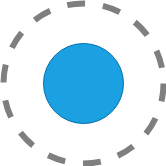

The diagram above was exported from draw.io. Its source (the exported page's mxGraphModel, read from the mxfile embedded in the PNG):
<mxGraphModel dx="600" dy="298" grid="1" gridSize="10" guides="1" tooltips="1" connect="1" arrows="1" fold="1" page="1" pageScale="1" pageWidth="827" pageHeight="1169" math="0" shadow="0">
  <root>
    <mxCell id="0" />
    <mxCell id="1" parent="0" />
    <mxCell id="ReQiJc8GWyf9vB02HppJ-1" value="" style="ellipse;whiteSpace=wrap;html=1;aspect=fixed;fillColor=#1ba1e2;strokeColor=#006EAF;fontColor=#ffffff;" vertex="1" parent="1">
      <mxGeometry x="360" y="240" width="80" height="80" as="geometry" />
    </mxCell>
    <mxCell id="ReQiJc8GWyf9vB02HppJ-2" value="" style="ellipse;whiteSpace=wrap;html=1;aspect=fixed;fillColor=none;dashed=1;strokeWidth=6;opacity=50;" vertex="1" parent="1">
      <mxGeometry x="320" y="200" width="160" height="160" as="geometry" />
    </mxCell>
  </root>
</mxGraphModel>